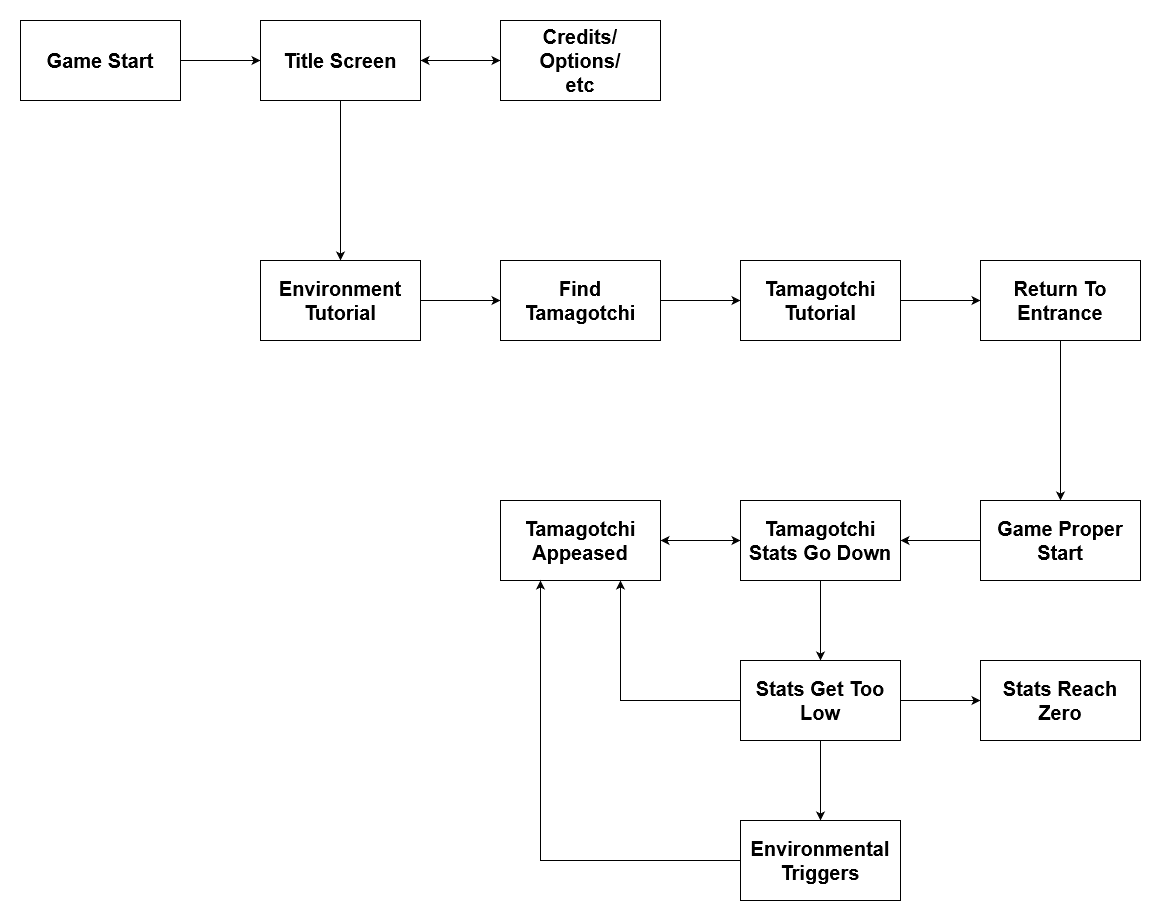

The diagram above was exported from draw.io. Its source (the exported page's mxGraphModel, read from the mxfile embedded in the PNG):
<mxGraphModel dx="1422" dy="892" grid="1" gridSize="10" guides="1" tooltips="1" connect="1" arrows="1" fold="1" page="1" pageScale="1" pageWidth="1100" pageHeight="850" math="0" shadow="0">
  <root>
    <mxCell id="0" />
    <mxCell id="1" parent="0" />
    <mxCell id="aFH19z_1QAXetU5XabxN-4" style="edgeStyle=orthogonalEdgeStyle;rounded=0;orthogonalLoop=1;jettySize=auto;html=1;exitX=1;exitY=0.5;exitDx=0;exitDy=0;entryX=0;entryY=0.5;entryDx=0;entryDy=0;fontSize=20;" edge="1" parent="1" source="aFH19z_1QAXetU5XabxN-1" target="aFH19z_1QAXetU5XabxN-3">
      <mxGeometry relative="1" as="geometry" />
    </mxCell>
    <mxCell id="aFH19z_1QAXetU5XabxN-1" value="&lt;b style=&quot;font-size: 20px;&quot;&gt;Game Start&lt;br style=&quot;font-size: 20px;&quot;&gt;&lt;/b&gt;" style="rounded=0;whiteSpace=wrap;html=1;fontSize=20;" vertex="1" parent="1">
      <mxGeometry x="40" y="40" width="160" height="80" as="geometry" />
    </mxCell>
    <mxCell id="aFH19z_1QAXetU5XabxN-6" style="edgeStyle=orthogonalEdgeStyle;rounded=0;orthogonalLoop=1;jettySize=auto;html=1;exitX=1;exitY=0.5;exitDx=0;exitDy=0;entryX=0;entryY=0.5;entryDx=0;entryDy=0;fontSize=15;startArrow=classic;startFill=1;" edge="1" parent="1" source="aFH19z_1QAXetU5XabxN-3" target="aFH19z_1QAXetU5XabxN-5">
      <mxGeometry relative="1" as="geometry" />
    </mxCell>
    <mxCell id="aFH19z_1QAXetU5XabxN-9" style="edgeStyle=orthogonalEdgeStyle;rounded=0;orthogonalLoop=1;jettySize=auto;html=1;exitX=0.5;exitY=1;exitDx=0;exitDy=0;entryX=0.5;entryY=0;entryDx=0;entryDy=0;fontSize=15;" edge="1" parent="1" source="aFH19z_1QAXetU5XabxN-3" target="aFH19z_1QAXetU5XabxN-7">
      <mxGeometry relative="1" as="geometry" />
    </mxCell>
    <mxCell id="aFH19z_1QAXetU5XabxN-3" value="&lt;b style=&quot;font-size: 20px;&quot;&gt;Title Screen&lt;br&gt;&lt;/b&gt;" style="rounded=0;whiteSpace=wrap;html=1;fontSize=20;" vertex="1" parent="1">
      <mxGeometry x="280" y="40" width="160" height="80" as="geometry" />
    </mxCell>
    <mxCell id="aFH19z_1QAXetU5XabxN-5" value="&lt;div&gt;&lt;b style=&quot;font-size: 20px;&quot;&gt;Credits/&lt;/b&gt;&lt;/div&gt;&lt;div&gt;&lt;b style=&quot;font-size: 20px;&quot;&gt;Options/&lt;/b&gt;&lt;/div&gt;&lt;div&gt;&lt;b style=&quot;font-size: 20px;&quot;&gt;etc&lt;/b&gt;&lt;/div&gt;" style="rounded=0;html=1;fontSize=20;whiteSpace=wrap;" vertex="1" parent="1">
      <mxGeometry x="520" y="40" width="160" height="80" as="geometry" />
    </mxCell>
    <mxCell id="aFH19z_1QAXetU5XabxN-11" style="edgeStyle=orthogonalEdgeStyle;rounded=0;orthogonalLoop=1;jettySize=auto;html=1;exitX=1;exitY=0.5;exitDx=0;exitDy=0;entryX=0;entryY=0.5;entryDx=0;entryDy=0;fontSize=15;startArrow=none;startFill=0;" edge="1" parent="1" source="aFH19z_1QAXetU5XabxN-7" target="aFH19z_1QAXetU5XabxN-10">
      <mxGeometry relative="1" as="geometry" />
    </mxCell>
    <mxCell id="aFH19z_1QAXetU5XabxN-7" value="&lt;b style=&quot;font-size: 20px;&quot;&gt;Environment Tutorial&lt;br&gt;&lt;/b&gt;" style="rounded=0;whiteSpace=wrap;html=1;fontSize=20;" vertex="1" parent="1">
      <mxGeometry x="280" y="280" width="160" height="80" as="geometry" />
    </mxCell>
    <mxCell id="aFH19z_1QAXetU5XabxN-13" style="edgeStyle=orthogonalEdgeStyle;rounded=0;orthogonalLoop=1;jettySize=auto;html=1;exitX=1;exitY=0.5;exitDx=0;exitDy=0;entryX=0;entryY=0.5;entryDx=0;entryDy=0;fontSize=15;startArrow=none;startFill=0;" edge="1" parent="1" source="aFH19z_1QAXetU5XabxN-10" target="aFH19z_1QAXetU5XabxN-12">
      <mxGeometry relative="1" as="geometry" />
    </mxCell>
    <mxCell id="aFH19z_1QAXetU5XabxN-10" value="&lt;b style=&quot;font-size: 20px;&quot;&gt;Find Tamagotchi&lt;br&gt;&lt;/b&gt;" style="rounded=0;whiteSpace=wrap;html=1;fontSize=20;" vertex="1" parent="1">
      <mxGeometry x="520" y="280" width="160" height="80" as="geometry" />
    </mxCell>
    <mxCell id="aFH19z_1QAXetU5XabxN-16" style="edgeStyle=orthogonalEdgeStyle;rounded=0;orthogonalLoop=1;jettySize=auto;html=1;exitX=1;exitY=0.5;exitDx=0;exitDy=0;entryX=0;entryY=0.5;entryDx=0;entryDy=0;fontSize=15;startArrow=none;startFill=0;" edge="1" parent="1" source="aFH19z_1QAXetU5XabxN-12" target="aFH19z_1QAXetU5XabxN-15">
      <mxGeometry relative="1" as="geometry" />
    </mxCell>
    <mxCell id="aFH19z_1QAXetU5XabxN-12" value="&lt;b style=&quot;font-size: 20px;&quot;&gt;Tamagotchi Tutorial&lt;br&gt;&lt;/b&gt;" style="rounded=0;whiteSpace=wrap;html=1;fontSize=20;" vertex="1" parent="1">
      <mxGeometry x="760" y="280" width="160" height="80" as="geometry" />
    </mxCell>
    <mxCell id="aFH19z_1QAXetU5XabxN-19" style="edgeStyle=orthogonalEdgeStyle;rounded=0;orthogonalLoop=1;jettySize=auto;html=1;exitX=0.5;exitY=1;exitDx=0;exitDy=0;entryX=0.5;entryY=0;entryDx=0;entryDy=0;fontSize=15;startArrow=none;startFill=0;" edge="1" parent="1" source="aFH19z_1QAXetU5XabxN-15" target="aFH19z_1QAXetU5XabxN-17">
      <mxGeometry relative="1" as="geometry" />
    </mxCell>
    <mxCell id="aFH19z_1QAXetU5XabxN-15" value="&lt;b style=&quot;font-size: 20px;&quot;&gt;Return To Entrance&lt;br&gt;&lt;/b&gt;" style="rounded=0;whiteSpace=wrap;html=1;fontSize=20;" vertex="1" parent="1">
      <mxGeometry x="1000" y="280" width="160" height="80" as="geometry" />
    </mxCell>
    <mxCell id="aFH19z_1QAXetU5XabxN-21" style="edgeStyle=orthogonalEdgeStyle;rounded=0;orthogonalLoop=1;jettySize=auto;html=1;exitX=0;exitY=0.5;exitDx=0;exitDy=0;entryX=1;entryY=0.5;entryDx=0;entryDy=0;fontSize=15;startArrow=none;startFill=0;" edge="1" parent="1" source="aFH19z_1QAXetU5XabxN-17" target="aFH19z_1QAXetU5XabxN-20">
      <mxGeometry relative="1" as="geometry" />
    </mxCell>
    <mxCell id="aFH19z_1QAXetU5XabxN-17" value="&lt;b style=&quot;font-size: 20px;&quot;&gt;Game Proper Start&lt;br&gt;&lt;/b&gt;" style="rounded=0;whiteSpace=wrap;html=1;fontSize=20;" vertex="1" parent="1">
      <mxGeometry x="1000" y="520" width="160" height="80" as="geometry" />
    </mxCell>
    <mxCell id="aFH19z_1QAXetU5XabxN-23" style="edgeStyle=orthogonalEdgeStyle;rounded=0;orthogonalLoop=1;jettySize=auto;html=1;exitX=0.5;exitY=1;exitDx=0;exitDy=0;entryX=0.5;entryY=0;entryDx=0;entryDy=0;fontSize=15;startArrow=none;startFill=0;" edge="1" parent="1" source="aFH19z_1QAXetU5XabxN-20" target="aFH19z_1QAXetU5XabxN-22">
      <mxGeometry relative="1" as="geometry" />
    </mxCell>
    <mxCell id="aFH19z_1QAXetU5XabxN-25" style="edgeStyle=orthogonalEdgeStyle;rounded=0;orthogonalLoop=1;jettySize=auto;html=1;exitX=0;exitY=0.5;exitDx=0;exitDy=0;entryX=1;entryY=0.5;entryDx=0;entryDy=0;fontSize=15;startArrow=classic;startFill=1;" edge="1" parent="1" source="aFH19z_1QAXetU5XabxN-20" target="aFH19z_1QAXetU5XabxN-24">
      <mxGeometry relative="1" as="geometry" />
    </mxCell>
    <mxCell id="aFH19z_1QAXetU5XabxN-20" value="&lt;b style=&quot;font-size: 20px;&quot;&gt;Tamagotchi Stats Go Down&lt;br&gt;&lt;/b&gt;" style="rounded=0;whiteSpace=wrap;html=1;fontSize=20;" vertex="1" parent="1">
      <mxGeometry x="760" y="520" width="160" height="80" as="geometry" />
    </mxCell>
    <mxCell id="aFH19z_1QAXetU5XabxN-27" style="edgeStyle=orthogonalEdgeStyle;rounded=0;orthogonalLoop=1;jettySize=auto;html=1;exitX=0.5;exitY=1;exitDx=0;exitDy=0;entryX=0.5;entryY=0;entryDx=0;entryDy=0;fontSize=15;startArrow=none;startFill=0;" edge="1" parent="1" source="aFH19z_1QAXetU5XabxN-22" target="aFH19z_1QAXetU5XabxN-26">
      <mxGeometry relative="1" as="geometry" />
    </mxCell>
    <mxCell id="aFH19z_1QAXetU5XabxN-33" style="edgeStyle=orthogonalEdgeStyle;rounded=0;orthogonalLoop=1;jettySize=auto;html=1;exitX=0;exitY=0.5;exitDx=0;exitDy=0;entryX=0.75;entryY=1;entryDx=0;entryDy=0;fontSize=15;startArrow=none;startFill=0;" edge="1" parent="1" source="aFH19z_1QAXetU5XabxN-22" target="aFH19z_1QAXetU5XabxN-24">
      <mxGeometry relative="1" as="geometry" />
    </mxCell>
    <mxCell id="aFH19z_1QAXetU5XabxN-35" style="edgeStyle=orthogonalEdgeStyle;rounded=0;orthogonalLoop=1;jettySize=auto;html=1;exitX=1;exitY=0.5;exitDx=0;exitDy=0;entryX=0;entryY=0.5;entryDx=0;entryDy=0;fontSize=15;startArrow=none;startFill=0;" edge="1" parent="1" source="aFH19z_1QAXetU5XabxN-22" target="aFH19z_1QAXetU5XabxN-30">
      <mxGeometry relative="1" as="geometry" />
    </mxCell>
    <mxCell id="aFH19z_1QAXetU5XabxN-22" value="&lt;b style=&quot;font-size: 20px;&quot;&gt;Stats Get Too Low&lt;br&gt;&lt;/b&gt;" style="rounded=0;whiteSpace=wrap;html=1;fontSize=20;" vertex="1" parent="1">
      <mxGeometry x="760" y="680" width="160" height="80" as="geometry" />
    </mxCell>
    <mxCell id="aFH19z_1QAXetU5XabxN-24" value="&lt;b style=&quot;font-size: 20px;&quot;&gt;Tamagotchi Appeased&lt;br&gt;&lt;/b&gt;" style="rounded=0;whiteSpace=wrap;html=1;fontSize=20;" vertex="1" parent="1">
      <mxGeometry x="520" y="520" width="160" height="80" as="geometry" />
    </mxCell>
    <mxCell id="aFH19z_1QAXetU5XabxN-34" style="edgeStyle=orthogonalEdgeStyle;rounded=0;orthogonalLoop=1;jettySize=auto;html=1;exitX=0;exitY=0.5;exitDx=0;exitDy=0;entryX=0.25;entryY=1;entryDx=0;entryDy=0;fontSize=15;startArrow=none;startFill=0;" edge="1" parent="1" source="aFH19z_1QAXetU5XabxN-26" target="aFH19z_1QAXetU5XabxN-24">
      <mxGeometry relative="1" as="geometry" />
    </mxCell>
    <mxCell id="aFH19z_1QAXetU5XabxN-26" value="&lt;b style=&quot;font-size: 20px;&quot;&gt;Environmental Triggers&lt;br&gt;&lt;/b&gt;" style="rounded=0;whiteSpace=wrap;html=1;fontSize=20;" vertex="1" parent="1">
      <mxGeometry x="760" y="840" width="160" height="80" as="geometry" />
    </mxCell>
    <mxCell id="aFH19z_1QAXetU5XabxN-30" value="&lt;b style=&quot;font-size: 20px;&quot;&gt;Stats Reach Zero&lt;br&gt;&lt;/b&gt;" style="rounded=0;whiteSpace=wrap;html=1;fontSize=20;" vertex="1" parent="1">
      <mxGeometry x="1000" y="680" width="160" height="80" as="geometry" />
    </mxCell>
  </root>
</mxGraphModel>